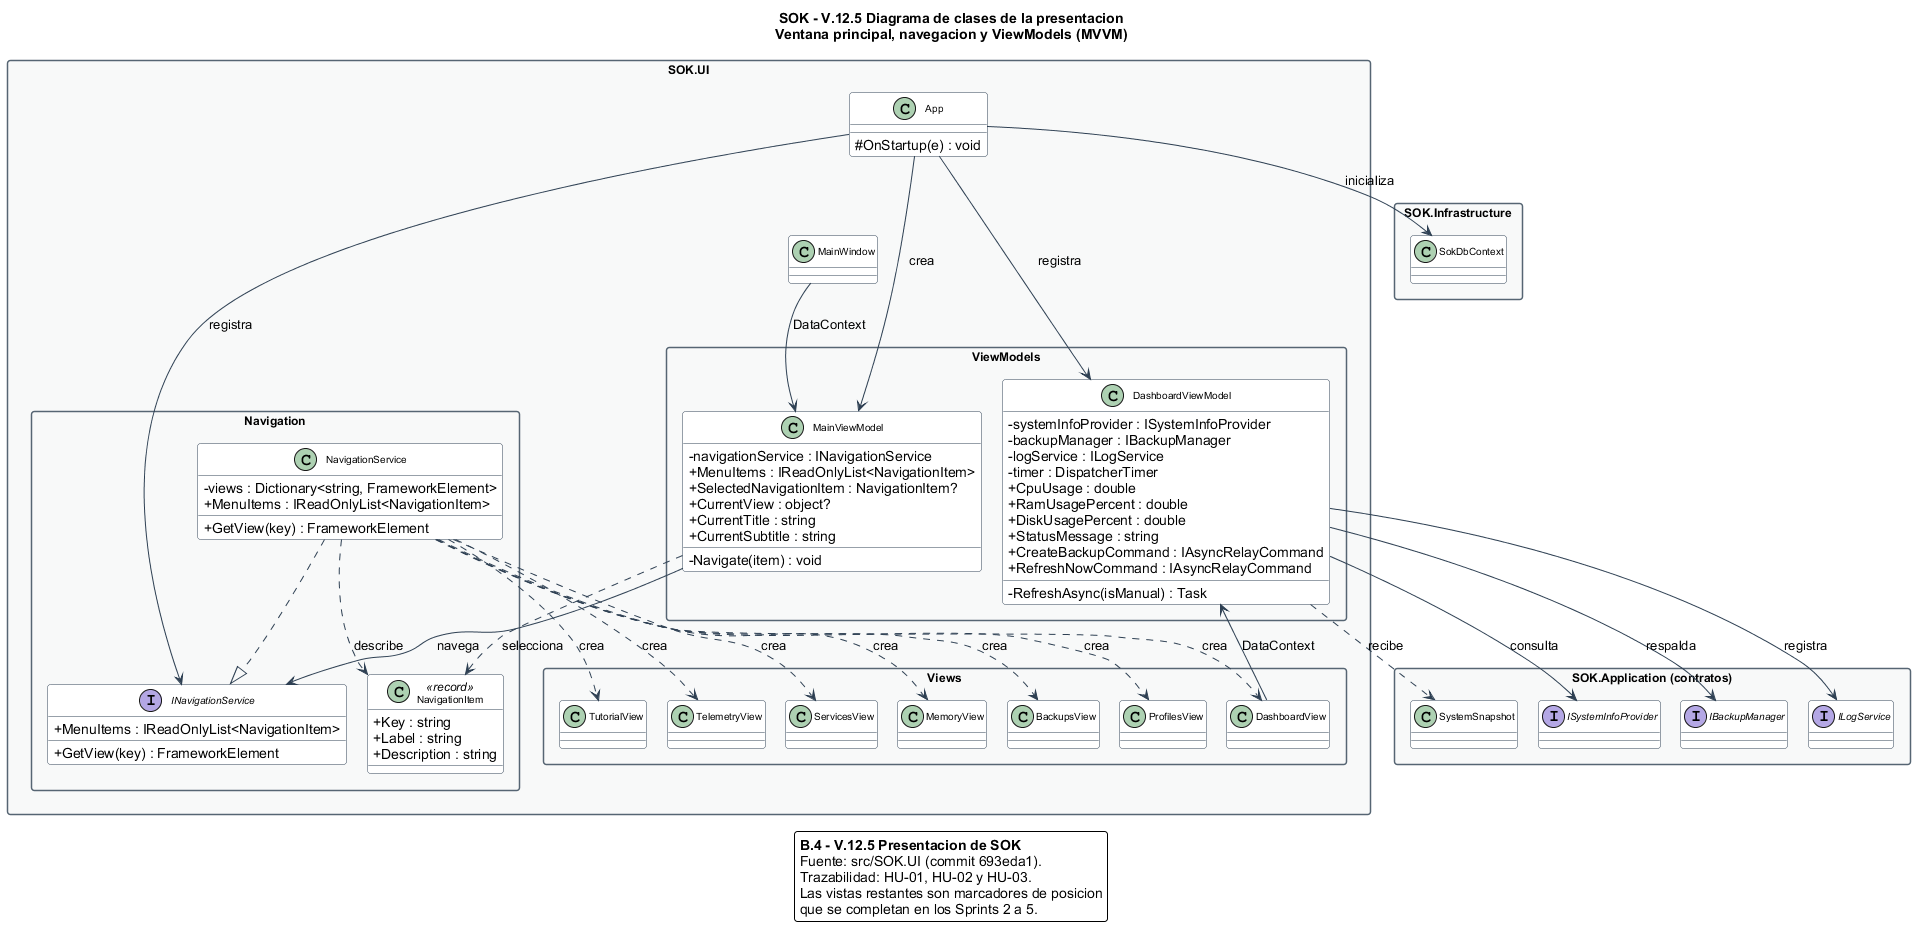

The diagram above was rendered by PlantUML. Its source (embedded in the PNG):
@startuml DiagramaClases_Presentacion
' ============================================================
'  SOK - Diagrama de clases 5/5: PRESENTACION (B.4)
'  TAP Seccion V.12.5 - Edgar Adrian Flores Herrera
'  Basado en el codigo real del Sprint 1 (commit 693eda1)
' ============================================================

skinparam backgroundColor white
skinparam shadowing false
skinparam roundCorner 6
skinparam defaultFontName Arial
skinparam classAttributeIconSize 0
skinparam packageStyle rectangle
skinparam nodesep 20
skinparam ranksep 30
skinparam class {
  BackgroundColor #FFFFFF
  BorderColor #2E4053
  ArrowColor #2E4053
  FontSize 10
}
skinparam interface {
  BackgroundColor #EAF2F8
  BorderColor #1F618D
  FontSize 10
}
skinparam package {
  BackgroundColor #F8F9F9
  BorderColor #566573
  FontSize 12
  FontStyle bold
}

title SOK - V.12.5 Diagrama de clases de la presentacion\nVentana principal, navegacion y ViewModels (MVVM)

package "SOK.UI" as UI {

  class App {
    # OnStartup(e) : void
  }

  class MainWindow

  package "Navigation" as Navigation {
    class NavigationItem <<record>> {
      + Key : string
      + Label : string
      + Description : string
    }

    interface INavigationService {
      + MenuItems : IReadOnlyList<NavigationItem>
      + GetView(key) : FrameworkElement
    }

    class NavigationService {
      - views : Dictionary<string, FrameworkElement>
      + MenuItems : IReadOnlyList<NavigationItem>
      + GetView(key) : FrameworkElement
    }
  }

  package "ViewModels" as ViewModels {
    class MainViewModel {
      - navigationService : INavigationService
      + MenuItems : IReadOnlyList<NavigationItem>
      + SelectedNavigationItem : NavigationItem?
      + CurrentView : object?
      + CurrentTitle : string
      + CurrentSubtitle : string
      - Navigate(item) : void
    }

    class DashboardViewModel {
      - systemInfoProvider : ISystemInfoProvider
      - backupManager : IBackupManager
      - logService : ILogService
      - timer : DispatcherTimer
      + CpuUsage : double
      + RamUsagePercent : double
      + DiskUsagePercent : double
      + StatusMessage : string
      + CreateBackupCommand : IAsyncRelayCommand
      + RefreshNowCommand : IAsyncRelayCommand
      - RefreshAsync(isManual) : Task
    }
  }

  package "Views" as Views {
    class DashboardView
    class TelemetryView
    class ServicesView
    class MemoryView
    class BackupsView
    class ProfilesView
    class TutorialView
  }
}

package "SOK.Application (contratos)" as AppContracts {
  interface ISystemInfoProvider
  interface IBackupManager
  interface ILogService
  class SystemSnapshot
}

package "SOK.Infrastructure" as Infra {
  class SokDbContext
}

' ------------------------------------------------------------
' Arranque y composicion (Ioc.Default)
' ------------------------------------------------------------
App --> SokDbContext : inicializa
App --> INavigationService : registra
App --> MainViewModel : crea
App --> DashboardViewModel : registra
MainWindow --> MainViewModel : DataContext

' ------------------------------------------------------------
' Navegacion
' ------------------------------------------------------------
MainViewModel --> INavigationService : navega
MainViewModel ..> NavigationItem : selecciona
NavigationService ..|> INavigationService
NavigationService ..> NavigationItem : describe
NavigationService ..> DashboardView : crea
NavigationService ..> TelemetryView : crea
NavigationService ..> ServicesView : crea
NavigationService ..> MemoryView : crea
NavigationService ..> BackupsView : crea
NavigationService ..> ProfilesView : crea
NavigationService ..> TutorialView : crea

' ------------------------------------------------------------
' Enlace de datos del panel
' ------------------------------------------------------------
DashboardView --> DashboardViewModel : DataContext
DashboardViewModel --> ISystemInfoProvider : consulta
DashboardViewModel --> IBackupManager : respalda
DashboardViewModel --> ILogService : registra
DashboardViewModel ..> SystemSnapshot : recibe

' Columna vertical del arranque
App -[hidden]down- MainWindow
MainWindow -[hidden]down- MainViewModel

legend bottom
  **B.4 - V.12.5 Presentacion de SOK**
  Fuente: src/SOK.UI (commit 693eda1).
  Trazabilidad: HU-01, HU-02 y HU-03.
  Las vistas restantes son marcadores de posicion
  que se completan en los Sprints 2 a 5.
endlegend

@enduml